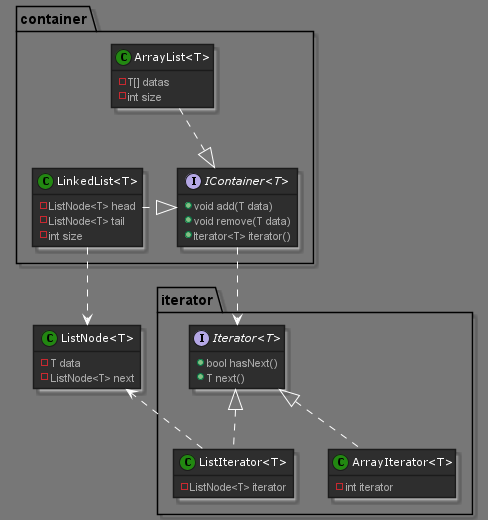

The diagram above was rendered by PlantUML. Its source (embedded in the PNG):
@startuml
'https://plantuml.com/class-diagram

!theme reddress-darkgreen

hide empty fields
hide empty methods

package iterator {
    interface "Iterator<T>" {
        + bool hasNext()
        + T next()
    }

    class "ListIterator<T>" {
        - ListNode<T> iterator
    }

    class "ArrayIterator<T>" {
        - int iterator
    }

    "ListIterator<T>" .u.|> "Iterator<T>"
    "ArrayIterator<T>" .u.|> "Iterator<T>"
}

package container {
    interface "IContainer<T>" {
        + void add(T data)
        + void remove(T data)
        + Iterator<T> iterator()
    }

    class "ArrayList<T>" {
        - T[] datas
        - int size
    }

    class "LinkedList<T>" {
        - ListNode<T> head
        - ListNode<T> tail
        - int size
    }

    "IContainer<T>" .d.> "Iterator<T>"
    "LinkedList<T>" .r.|> "IContainer<T>"
    "ArrayList<T>" .r.|> "IContainer<T>"
    "ArrayList<T>" .d.> "LinkedList<T>" #transparent
}


class "ListNode<T>" {
    - T data
    - ListNode<T> next
}

"ListIterator<T>" .l.> "ListNode<T>"
"LinkedList<T>" .d.> "ListNode<T>"

@enduml